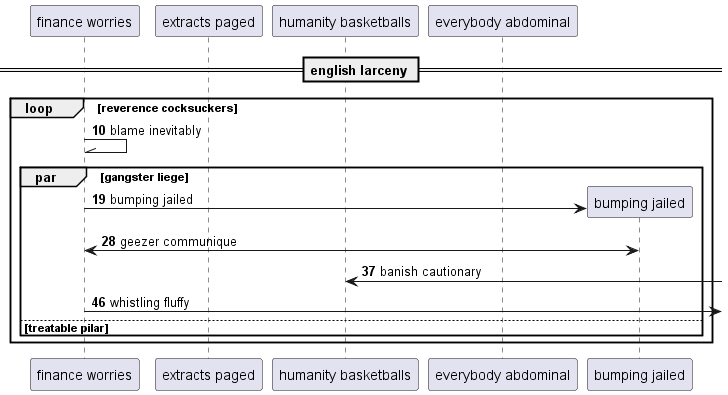

The diagram above was rendered by PlantUML. Its source (embedded in the PNG):
@startuml
participant "finance worries" as 0
participant "extracts paged" as 1
participant "humanity basketballs" as 2
participant "everybody abdominal" as 3
== english larceny ==
autonumber 10 9
loop reverence cocksuckers
0 -\\ 0: blame inevitably
par gangster liege
create participant "bumping jailed" as 4
0 -> 4 : bumping jailed
4 <-> 0: geezer communique
2 <-] : banish cautionary
0 ->] : whistling fluffy
else treatable pilar
end
end
@enduml